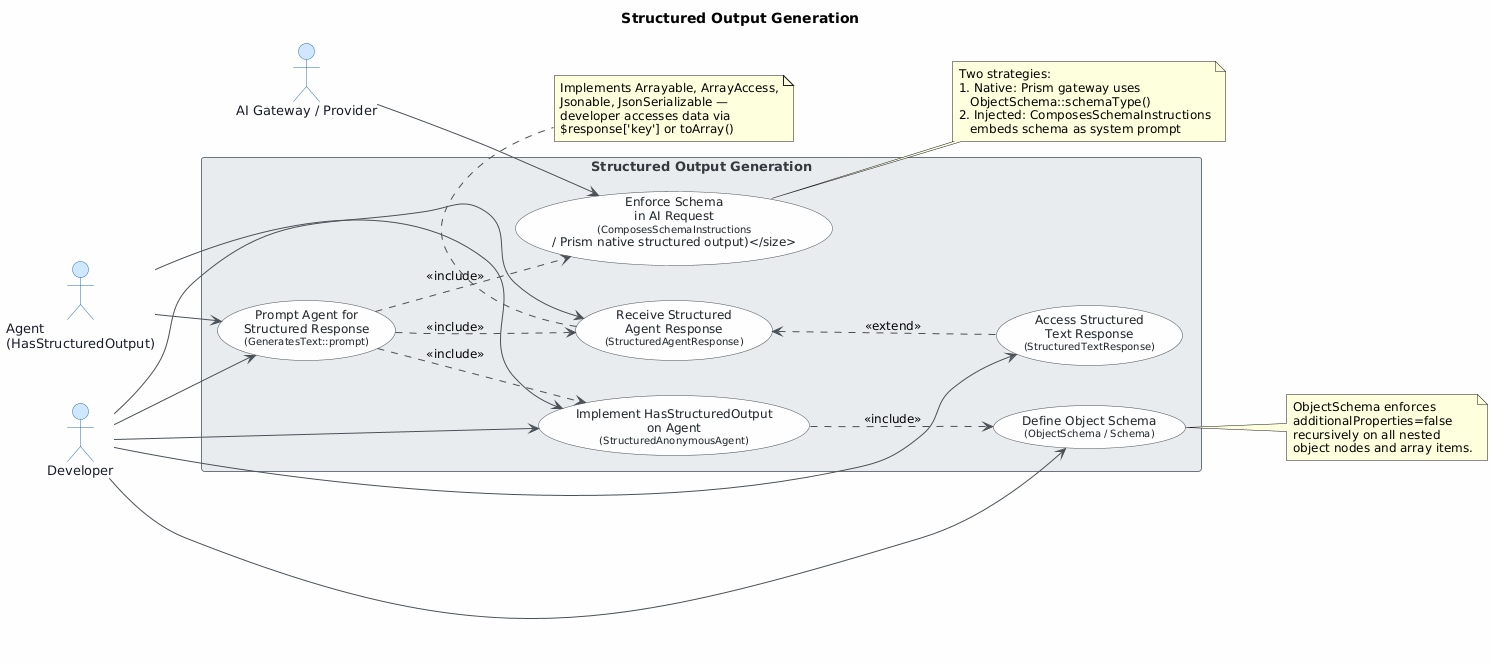

The diagram above was rendered by PlantUML. Its source (embedded in the PNG):
@startuml
skinparam classAttributeIconSize 0
skinparam shadowing false
skinparam defaultFontName "Segoe UI"
skinparam defaultFontSize 12
skinparam backgroundColor #FEFEFE
skinparam class {
    BackgroundColor #F8F9FA
    BorderColor #495057
    ArrowColor #495057
    FontColor #212529
}
skinparam package {
    BackgroundColor #E9ECEF
    BorderColor #6C757D
}

skinparam actor {
    BackgroundColor #D0E8FF
    BorderColor #2C6FAC
    FontColor #1A1A2E
    FontSize 13
}
skinparam usecase {
    BackgroundColor #F8F9FA
    BorderColor #495057
    FontColor #212529
    FontSize 12
}
skinparam rectangle {
    BackgroundColor #E9ECEF
    BorderColor #6C757D
    FontColor #343A40
    FontSize 13
    FontStyle bold
}

left to right direction

title Structured Output Generation

' ── Actors ──────────────────────────────────────────────
actor "Developer" as developer
actor "Agent\n(HasStructuredOutput)" as agent
actor "AI Gateway / Provider" as gateway

' ── System boundary ─────────────────────────────────────
rectangle "Structured Output Generation" {

    usecase "Define Object Schema\n<size:10>(ObjectSchema / Schema)</size>" as UC1
    usecase "Implement HasStructuredOutput\non Agent\n<size:10>(StructuredAnonymousAgent)</size>" as UC2
    usecase "Prompt Agent for\nStructured Response\n<size:10>(GeneratesText::prompt)</size>" as UC3
    usecase "Enforce Schema\nin AI Request\n<size:10>(ComposesSchemaInstructions\n/ Prism native structured output)</size>" as UC4
    usecase "Receive Structured\nAgent Response\n<size:10>(StructuredAgentResponse)</size>" as UC5
    usecase "Access Structured\nText Response\n<size:10>(StructuredTextResponse)</size>" as UC6

}

' ── Actor → Use-case associations ───────────────────────
developer --> UC1
developer --> UC2
developer --> UC3
developer --> UC5
developer --> UC6

agent --> UC2
agent --> UC3

gateway --> UC4

' ── Use-case relationships ───────────────────────────────
UC2 ..> UC1  : <<include>>
UC3 ..> UC2  : <<include>>
UC3 ..> UC4  : <<include>>
UC3 ..> UC5  : <<include>>
UC5 <.. UC6  : <<extend>>

' ── Notes ────────────────────────────────────────────────
note right of UC1
  ObjectSchema enforces
  additionalProperties=false
  recursively on all nested
  object nodes and array items.
end note

note right of UC4
  Two strategies:
  1. Native: Prism gateway uses
     ObjectSchema::schemaType()
  2. Injected: ComposesSchemaInstructions
     embeds schema as system prompt
end note

note bottom of UC5
  Implements Arrayable, ArrayAccess,
  Jsonable, JsonSerializable —
  developer accesses data via
  $response['key'] or toArray()
end note
@enduml